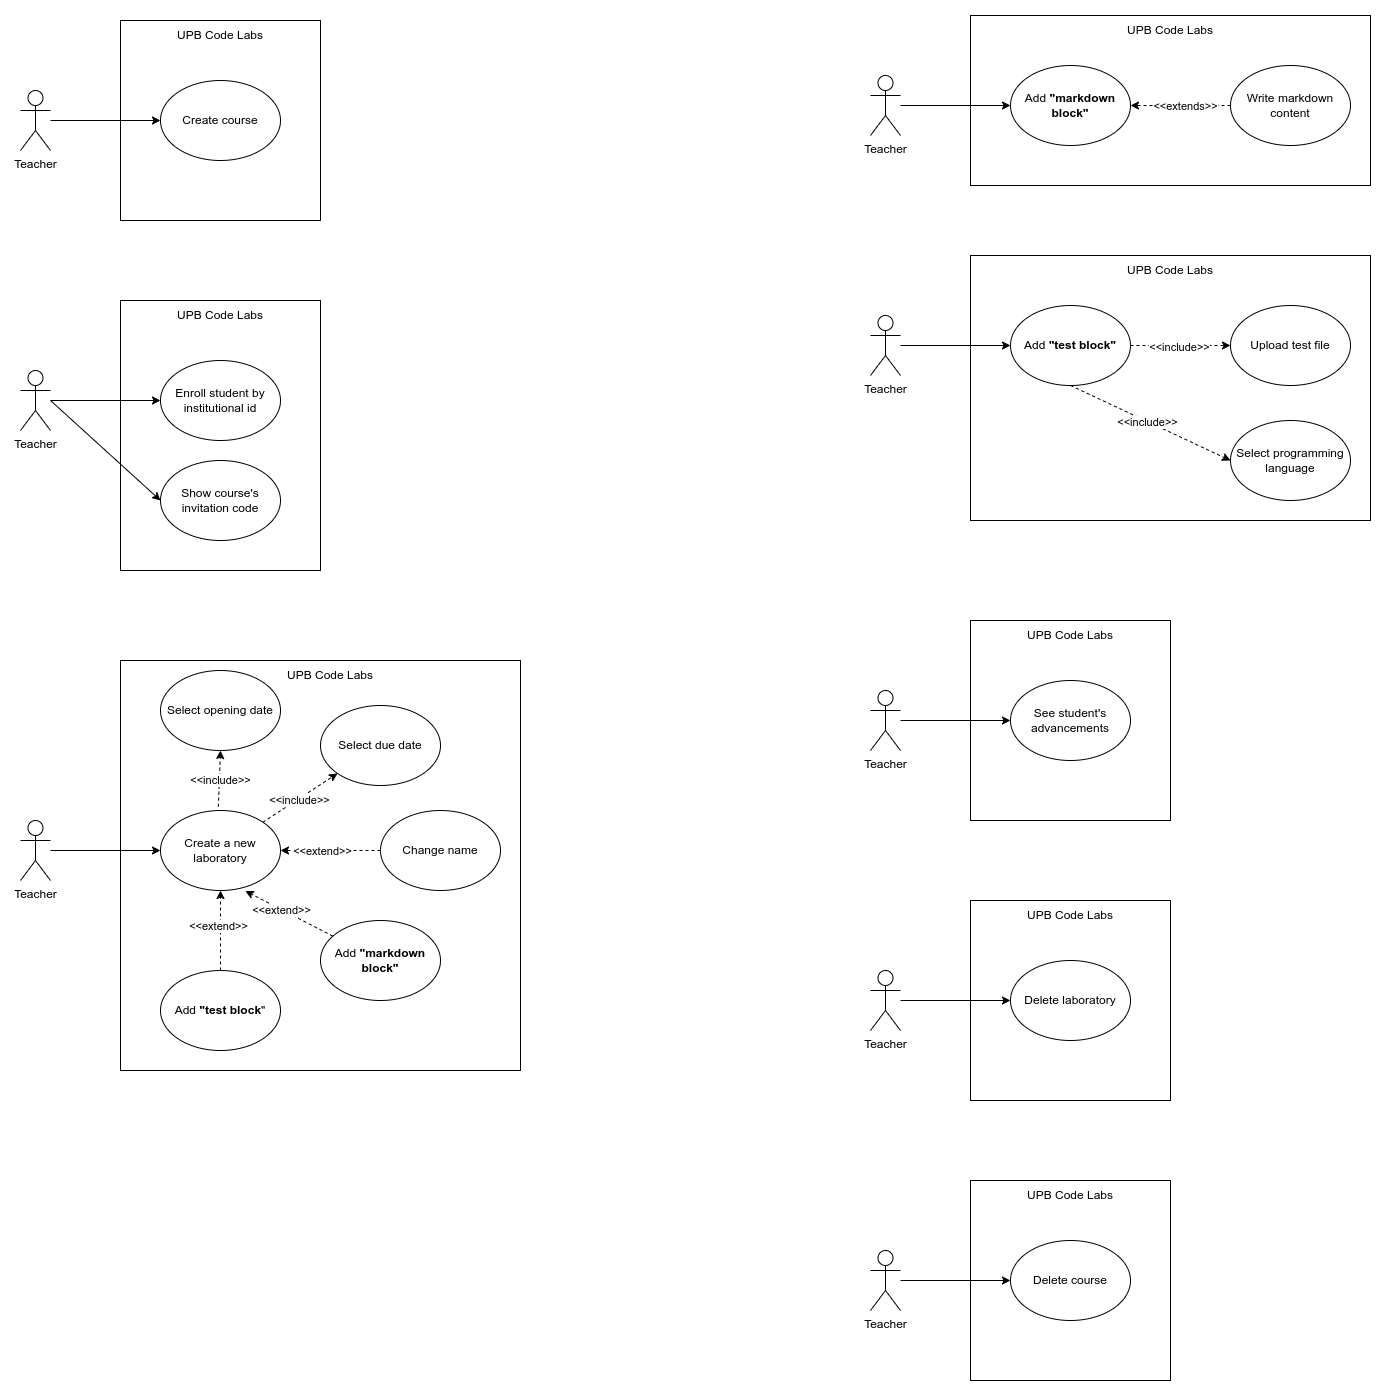

The diagram above was exported from draw.io. Its source (the exported page's mxGraphModel, read from the mxfile embedded in the PNG):
<mxGraphModel dx="1434" dy="833" grid="1" gridSize="10" guides="1" tooltips="1" connect="1" arrows="1" fold="1" page="1" pageScale="1" pageWidth="850" pageHeight="1100" math="0" shadow="0">
  <root>
    <mxCell id="0" />
    <mxCell id="1" parent="0" />
    <mxCell id="p5xGYlRuB5Lf_rrLv-sf-9" value="" style="rounded=0;whiteSpace=wrap;html=1;strokeColor=none;" vertex="1" parent="1">
      <mxGeometry width="340" height="240" as="geometry" />
    </mxCell>
    <mxCell id="p5xGYlRuB5Lf_rrLv-sf-3" value="" style="rounded=0;whiteSpace=wrap;html=1;" vertex="1" parent="1">
      <mxGeometry x="120" y="20" width="200" height="200" as="geometry" />
    </mxCell>
    <mxCell id="p5xGYlRuB5Lf_rrLv-sf-8" style="edgeStyle=orthogonalEdgeStyle;rounded=0;orthogonalLoop=1;jettySize=auto;html=1;" edge="1" parent="1" source="p5xGYlRuB5Lf_rrLv-sf-1" target="p5xGYlRuB5Lf_rrLv-sf-7">
      <mxGeometry relative="1" as="geometry" />
    </mxCell>
    <mxCell id="p5xGYlRuB5Lf_rrLv-sf-1" value="Teacher" style="shape=umlActor;verticalLabelPosition=bottom;verticalAlign=top;html=1;outlineConnect=0;" vertex="1" parent="1">
      <mxGeometry x="20" y="90" width="30" height="60" as="geometry" />
    </mxCell>
    <mxCell id="p5xGYlRuB5Lf_rrLv-sf-5" value="UPB Code Labs" style="text;html=1;strokeColor=none;fillColor=none;align=center;verticalAlign=middle;whiteSpace=wrap;rounded=0;" vertex="1" parent="1">
      <mxGeometry x="175" y="20" width="90" height="30" as="geometry" />
    </mxCell>
    <mxCell id="p5xGYlRuB5Lf_rrLv-sf-7" value="Create course" style="ellipse;whiteSpace=wrap;html=1;" vertex="1" parent="1">
      <mxGeometry x="160" y="80" width="120" height="80" as="geometry" />
    </mxCell>
    <mxCell id="p5xGYlRuB5Lf_rrLv-sf-10" value="" style="rounded=0;whiteSpace=wrap;html=1;strokeColor=none;" vertex="1" parent="1">
      <mxGeometry y="280" width="340" height="310" as="geometry" />
    </mxCell>
    <mxCell id="p5xGYlRuB5Lf_rrLv-sf-11" value="" style="rounded=0;whiteSpace=wrap;html=1;" vertex="1" parent="1">
      <mxGeometry x="120" y="300" width="200" height="270" as="geometry" />
    </mxCell>
    <mxCell id="p5xGYlRuB5Lf_rrLv-sf-12" style="edgeStyle=orthogonalEdgeStyle;rounded=0;orthogonalLoop=1;jettySize=auto;html=1;" edge="1" parent="1" source="p5xGYlRuB5Lf_rrLv-sf-13" target="p5xGYlRuB5Lf_rrLv-sf-15">
      <mxGeometry relative="1" as="geometry" />
    </mxCell>
    <mxCell id="p5xGYlRuB5Lf_rrLv-sf-13" value="Teacher" style="shape=umlActor;verticalLabelPosition=bottom;verticalAlign=top;html=1;outlineConnect=0;" vertex="1" parent="1">
      <mxGeometry x="20" y="370" width="30" height="60" as="geometry" />
    </mxCell>
    <mxCell id="p5xGYlRuB5Lf_rrLv-sf-14" value="UPB Code Labs" style="text;html=1;strokeColor=none;fillColor=none;align=center;verticalAlign=middle;whiteSpace=wrap;rounded=0;" vertex="1" parent="1">
      <mxGeometry x="175" y="300" width="90" height="30" as="geometry" />
    </mxCell>
    <mxCell id="p5xGYlRuB5Lf_rrLv-sf-15" value="Enroll student by institutional id" style="ellipse;whiteSpace=wrap;html=1;" vertex="1" parent="1">
      <mxGeometry x="160" y="360" width="120" height="80" as="geometry" />
    </mxCell>
    <mxCell id="p5xGYlRuB5Lf_rrLv-sf-16" value="Show course's invitation code" style="ellipse;whiteSpace=wrap;html=1;" vertex="1" parent="1">
      <mxGeometry x="160" y="460" width="120" height="80" as="geometry" />
    </mxCell>
    <mxCell id="p5xGYlRuB5Lf_rrLv-sf-18" value="" style="endArrow=classic;html=1;rounded=0;entryX=0;entryY=0.5;entryDx=0;entryDy=0;" edge="1" parent="1" target="p5xGYlRuB5Lf_rrLv-sf-16">
      <mxGeometry width="50" height="50" relative="1" as="geometry">
        <mxPoint x="50" y="400" as="sourcePoint" />
        <mxPoint x="470" y="390" as="targetPoint" />
      </mxGeometry>
    </mxCell>
    <mxCell id="p5xGYlRuB5Lf_rrLv-sf-19" value="" style="rounded=0;whiteSpace=wrap;html=1;strokeColor=none;" vertex="1" parent="1">
      <mxGeometry y="640" width="540" height="445" as="geometry" />
    </mxCell>
    <mxCell id="p5xGYlRuB5Lf_rrLv-sf-20" value="" style="rounded=0;whiteSpace=wrap;html=1;" vertex="1" parent="1">
      <mxGeometry x="120" y="660" width="400" height="410" as="geometry" />
    </mxCell>
    <mxCell id="p5xGYlRuB5Lf_rrLv-sf-21" style="edgeStyle=orthogonalEdgeStyle;rounded=0;orthogonalLoop=1;jettySize=auto;html=1;" edge="1" parent="1" source="p5xGYlRuB5Lf_rrLv-sf-22" target="p5xGYlRuB5Lf_rrLv-sf-24">
      <mxGeometry relative="1" as="geometry" />
    </mxCell>
    <mxCell id="p5xGYlRuB5Lf_rrLv-sf-22" value="Teacher" style="shape=umlActor;verticalLabelPosition=bottom;verticalAlign=top;html=1;outlineConnect=0;" vertex="1" parent="1">
      <mxGeometry x="20" y="820" width="30" height="60" as="geometry" />
    </mxCell>
    <mxCell id="p5xGYlRuB5Lf_rrLv-sf-23" value="UPB Code Labs" style="text;html=1;strokeColor=none;fillColor=none;align=center;verticalAlign=middle;whiteSpace=wrap;rounded=0;" vertex="1" parent="1">
      <mxGeometry x="285" y="660" width="90" height="30" as="geometry" />
    </mxCell>
    <mxCell id="p5xGYlRuB5Lf_rrLv-sf-24" value="Create a new laboratory" style="ellipse;whiteSpace=wrap;html=1;" vertex="1" parent="1">
      <mxGeometry x="160" y="810" width="120" height="80" as="geometry" />
    </mxCell>
    <mxCell id="p5xGYlRuB5Lf_rrLv-sf-27" value="Change name" style="ellipse;whiteSpace=wrap;html=1;" vertex="1" parent="1">
      <mxGeometry x="380" y="810" width="120" height="80" as="geometry" />
    </mxCell>
    <mxCell id="p5xGYlRuB5Lf_rrLv-sf-30" value="Add &lt;b&gt;&quot;markdown block&quot;&lt;/b&gt;" style="ellipse;whiteSpace=wrap;html=1;" vertex="1" parent="1">
      <mxGeometry x="320" y="920" width="120" height="80" as="geometry" />
    </mxCell>
    <mxCell id="p5xGYlRuB5Lf_rrLv-sf-31" value="Add &lt;b&gt;&quot;test block&lt;/b&gt;&quot;" style="ellipse;whiteSpace=wrap;html=1;" vertex="1" parent="1">
      <mxGeometry x="160" y="970" width="120" height="80" as="geometry" />
    </mxCell>
    <mxCell id="p5xGYlRuB5Lf_rrLv-sf-32" value="" style="endArrow=classic;html=1;rounded=0;entryX=0.707;entryY=1.006;entryDx=0;entryDy=0;dashed=1;entryPerimeter=0;" edge="1" parent="1" source="p5xGYlRuB5Lf_rrLv-sf-30" target="p5xGYlRuB5Lf_rrLv-sf-24">
      <mxGeometry width="50" height="50" relative="1" as="geometry">
        <mxPoint x="270" y="860" as="sourcePoint" />
        <mxPoint x="320" y="810" as="targetPoint" />
      </mxGeometry>
    </mxCell>
    <mxCell id="p5xGYlRuB5Lf_rrLv-sf-34" value="&amp;lt;&amp;lt;extend&amp;gt;&amp;gt;" style="edgeLabel;html=1;align=center;verticalAlign=middle;resizable=0;points=[];" vertex="1" connectable="0" parent="p5xGYlRuB5Lf_rrLv-sf-32">
      <mxGeometry x="0.1748" relative="1" as="geometry">
        <mxPoint as="offset" />
      </mxGeometry>
    </mxCell>
    <mxCell id="p5xGYlRuB5Lf_rrLv-sf-33" value="" style="endArrow=classic;html=1;rounded=0;exitX=0.5;exitY=0;exitDx=0;exitDy=0;dashed=1;entryX=0.5;entryY=1;entryDx=0;entryDy=0;" edge="1" parent="1" source="p5xGYlRuB5Lf_rrLv-sf-31" target="p5xGYlRuB5Lf_rrLv-sf-24">
      <mxGeometry width="50" height="50" relative="1" as="geometry">
        <mxPoint x="400" y="860" as="sourcePoint" />
        <mxPoint x="290" y="770" as="targetPoint" />
      </mxGeometry>
    </mxCell>
    <mxCell id="p5xGYlRuB5Lf_rrLv-sf-35" value="&amp;lt;&amp;lt;extend&amp;gt;&amp;gt;" style="edgeLabel;html=1;align=center;verticalAlign=middle;resizable=0;points=[];" vertex="1" connectable="0" parent="p5xGYlRuB5Lf_rrLv-sf-33">
      <mxGeometry x="0.105" y="3" relative="1" as="geometry">
        <mxPoint y="-1" as="offset" />
      </mxGeometry>
    </mxCell>
    <mxCell id="p5xGYlRuB5Lf_rrLv-sf-36" value="Select due date" style="ellipse;whiteSpace=wrap;html=1;" vertex="1" parent="1">
      <mxGeometry x="320" y="705" width="120" height="80" as="geometry" />
    </mxCell>
    <mxCell id="p5xGYlRuB5Lf_rrLv-sf-37" value="" style="endArrow=classic;html=1;rounded=0;exitX=1;exitY=0;exitDx=0;exitDy=0;dashed=1;" edge="1" parent="1" source="p5xGYlRuB5Lf_rrLv-sf-24" target="p5xGYlRuB5Lf_rrLv-sf-36">
      <mxGeometry width="50" height="50" relative="1" as="geometry">
        <mxPoint x="270" y="860" as="sourcePoint" />
        <mxPoint x="320" y="810" as="targetPoint" />
      </mxGeometry>
    </mxCell>
    <mxCell id="p5xGYlRuB5Lf_rrLv-sf-38" value="&amp;lt;&amp;lt;include&amp;gt;&amp;gt;" style="edgeLabel;html=1;align=center;verticalAlign=middle;resizable=0;points=[];" vertex="1" connectable="0" parent="p5xGYlRuB5Lf_rrLv-sf-37">
      <mxGeometry x="-0.0329" y="-1" relative="1" as="geometry">
        <mxPoint as="offset" />
      </mxGeometry>
    </mxCell>
    <mxCell id="p5xGYlRuB5Lf_rrLv-sf-40" value="" style="endArrow=classic;html=1;rounded=0;entryX=1;entryY=0.5;entryDx=0;entryDy=0;dashed=1;exitX=0;exitY=0.5;exitDx=0;exitDy=0;" edge="1" parent="1" source="p5xGYlRuB5Lf_rrLv-sf-27" target="p5xGYlRuB5Lf_rrLv-sf-24">
      <mxGeometry width="50" height="50" relative="1" as="geometry">
        <mxPoint x="410" y="835" as="sourcePoint" />
        <mxPoint x="335" y="750" as="targetPoint" />
      </mxGeometry>
    </mxCell>
    <mxCell id="p5xGYlRuB5Lf_rrLv-sf-41" value="&amp;lt;&amp;lt;extend&amp;gt;&amp;gt;" style="edgeLabel;html=1;align=center;verticalAlign=middle;resizable=0;points=[];" vertex="1" connectable="0" parent="p5xGYlRuB5Lf_rrLv-sf-40">
      <mxGeometry x="0.1748" relative="1" as="geometry">
        <mxPoint as="offset" />
      </mxGeometry>
    </mxCell>
    <mxCell id="p5xGYlRuB5Lf_rrLv-sf-42" value="Select opening date" style="ellipse;whiteSpace=wrap;html=1;" vertex="1" parent="1">
      <mxGeometry x="160" y="670" width="120" height="80" as="geometry" />
    </mxCell>
    <mxCell id="p5xGYlRuB5Lf_rrLv-sf-44" value="" style="endArrow=classic;html=1;rounded=0;exitX=0.482;exitY=-0.048;exitDx=0;exitDy=0;dashed=1;exitPerimeter=0;entryX=0.5;entryY=1;entryDx=0;entryDy=0;" edge="1" parent="1" source="p5xGYlRuB5Lf_rrLv-sf-24" target="p5xGYlRuB5Lf_rrLv-sf-42">
      <mxGeometry width="50" height="50" relative="1" as="geometry">
        <mxPoint x="280" y="730" as="sourcePoint" />
        <mxPoint x="210" y="750" as="targetPoint" />
      </mxGeometry>
    </mxCell>
    <mxCell id="p5xGYlRuB5Lf_rrLv-sf-45" value="&amp;lt;&amp;lt;include&amp;gt;&amp;gt;" style="edgeLabel;html=1;align=center;verticalAlign=middle;resizable=0;points=[];" vertex="1" connectable="0" parent="p5xGYlRuB5Lf_rrLv-sf-44">
      <mxGeometry x="-0.0329" y="-1" relative="1" as="geometry">
        <mxPoint as="offset" />
      </mxGeometry>
    </mxCell>
    <mxCell id="p5xGYlRuB5Lf_rrLv-sf-46" value="" style="rounded=0;whiteSpace=wrap;html=1;strokeColor=none;" vertex="1" parent="1">
      <mxGeometry x="850" width="540" height="210" as="geometry" />
    </mxCell>
    <mxCell id="p5xGYlRuB5Lf_rrLv-sf-47" value="" style="rounded=0;whiteSpace=wrap;html=1;" vertex="1" parent="1">
      <mxGeometry x="970" y="15" width="400" height="170" as="geometry" />
    </mxCell>
    <mxCell id="p5xGYlRuB5Lf_rrLv-sf-48" style="edgeStyle=orthogonalEdgeStyle;rounded=0;orthogonalLoop=1;jettySize=auto;html=1;" edge="1" parent="1" source="p5xGYlRuB5Lf_rrLv-sf-49" target="p5xGYlRuB5Lf_rrLv-sf-51">
      <mxGeometry relative="1" as="geometry" />
    </mxCell>
    <mxCell id="p5xGYlRuB5Lf_rrLv-sf-49" value="Teacher" style="shape=umlActor;verticalLabelPosition=bottom;verticalAlign=top;html=1;outlineConnect=0;" vertex="1" parent="1">
      <mxGeometry x="870" y="75" width="30" height="60" as="geometry" />
    </mxCell>
    <mxCell id="p5xGYlRuB5Lf_rrLv-sf-50" value="UPB Code Labs" style="text;html=1;strokeColor=none;fillColor=none;align=center;verticalAlign=middle;whiteSpace=wrap;rounded=0;" vertex="1" parent="1">
      <mxGeometry x="1125" y="15" width="90" height="30" as="geometry" />
    </mxCell>
    <mxCell id="p5xGYlRuB5Lf_rrLv-sf-51" value="Add &lt;b&gt;&quot;markdown block&quot;&lt;/b&gt;" style="ellipse;whiteSpace=wrap;html=1;" vertex="1" parent="1">
      <mxGeometry x="1010" y="65" width="120" height="80" as="geometry" />
    </mxCell>
    <mxCell id="p5xGYlRuB5Lf_rrLv-sf-56" value="" style="edgeStyle=orthogonalEdgeStyle;rounded=0;orthogonalLoop=1;jettySize=auto;html=1;dashed=1;" edge="1" parent="1" source="p5xGYlRuB5Lf_rrLv-sf-55" target="p5xGYlRuB5Lf_rrLv-sf-51">
      <mxGeometry relative="1" as="geometry" />
    </mxCell>
    <mxCell id="p5xGYlRuB5Lf_rrLv-sf-58" value="&amp;lt;&amp;lt;extends&amp;gt;&amp;gt;" style="edgeLabel;html=1;align=center;verticalAlign=middle;resizable=0;points=[];" vertex="1" connectable="0" parent="p5xGYlRuB5Lf_rrLv-sf-56">
      <mxGeometry x="-0.09" relative="1" as="geometry">
        <mxPoint as="offset" />
      </mxGeometry>
    </mxCell>
    <mxCell id="p5xGYlRuB5Lf_rrLv-sf-55" value="Write markdown content" style="ellipse;whiteSpace=wrap;html=1;" vertex="1" parent="1">
      <mxGeometry x="1230" y="65" width="120" height="80" as="geometry" />
    </mxCell>
    <mxCell id="p5xGYlRuB5Lf_rrLv-sf-59" value="" style="rounded=0;whiteSpace=wrap;html=1;strokeColor=none;" vertex="1" parent="1">
      <mxGeometry x="850" y="240" width="540" height="300" as="geometry" />
    </mxCell>
    <mxCell id="p5xGYlRuB5Lf_rrLv-sf-60" value="" style="rounded=0;whiteSpace=wrap;html=1;" vertex="1" parent="1">
      <mxGeometry x="970" y="255" width="400" height="265" as="geometry" />
    </mxCell>
    <mxCell id="p5xGYlRuB5Lf_rrLv-sf-61" style="edgeStyle=orthogonalEdgeStyle;rounded=0;orthogonalLoop=1;jettySize=auto;html=1;" edge="1" parent="1" source="p5xGYlRuB5Lf_rrLv-sf-62" target="p5xGYlRuB5Lf_rrLv-sf-64">
      <mxGeometry relative="1" as="geometry" />
    </mxCell>
    <mxCell id="p5xGYlRuB5Lf_rrLv-sf-62" value="Teacher" style="shape=umlActor;verticalLabelPosition=bottom;verticalAlign=top;html=1;outlineConnect=0;" vertex="1" parent="1">
      <mxGeometry x="870" y="315" width="30" height="60" as="geometry" />
    </mxCell>
    <mxCell id="p5xGYlRuB5Lf_rrLv-sf-63" value="UPB Code Labs" style="text;html=1;strokeColor=none;fillColor=none;align=center;verticalAlign=middle;whiteSpace=wrap;rounded=0;" vertex="1" parent="1">
      <mxGeometry x="1125" y="255" width="90" height="30" as="geometry" />
    </mxCell>
    <mxCell id="p5xGYlRuB5Lf_rrLv-sf-64" value="Add &lt;b&gt;&quot;test block&quot;&lt;/b&gt;" style="ellipse;whiteSpace=wrap;html=1;" vertex="1" parent="1">
      <mxGeometry x="1010" y="305" width="120" height="80" as="geometry" />
    </mxCell>
    <mxCell id="p5xGYlRuB5Lf_rrLv-sf-67" value="Upload test file" style="ellipse;whiteSpace=wrap;html=1;" vertex="1" parent="1">
      <mxGeometry x="1230" y="305" width="120" height="80" as="geometry" />
    </mxCell>
    <mxCell id="p5xGYlRuB5Lf_rrLv-sf-68" value="" style="endArrow=classic;html=1;rounded=0;exitX=1;exitY=0.5;exitDx=0;exitDy=0;dashed=1;entryX=0;entryY=0.5;entryDx=0;entryDy=0;" edge="1" parent="1" source="p5xGYlRuB5Lf_rrLv-sf-64" target="p5xGYlRuB5Lf_rrLv-sf-67">
      <mxGeometry width="50" height="50" relative="1" as="geometry">
        <mxPoint x="1200" y="379" as="sourcePoint" />
        <mxPoint x="1275" y="330" as="targetPoint" />
      </mxGeometry>
    </mxCell>
    <mxCell id="p5xGYlRuB5Lf_rrLv-sf-69" value="&amp;lt;&amp;lt;include&amp;gt;&amp;gt;" style="edgeLabel;html=1;align=center;verticalAlign=middle;resizable=0;points=[];" vertex="1" connectable="0" parent="p5xGYlRuB5Lf_rrLv-sf-68">
      <mxGeometry x="-0.0329" y="-1" relative="1" as="geometry">
        <mxPoint as="offset" />
      </mxGeometry>
    </mxCell>
    <mxCell id="p5xGYlRuB5Lf_rrLv-sf-70" value="Select programming language" style="ellipse;whiteSpace=wrap;html=1;" vertex="1" parent="1">
      <mxGeometry x="1230" y="420" width="120" height="80" as="geometry" />
    </mxCell>
    <mxCell id="p5xGYlRuB5Lf_rrLv-sf-71" value="" style="endArrow=classic;html=1;rounded=0;exitX=0.5;exitY=1;exitDx=0;exitDy=0;dashed=1;entryX=0;entryY=0.5;entryDx=0;entryDy=0;" edge="1" parent="1" source="p5xGYlRuB5Lf_rrLv-sf-64" target="p5xGYlRuB5Lf_rrLv-sf-70">
      <mxGeometry width="50" height="50" relative="1" as="geometry">
        <mxPoint x="1130" y="360" as="sourcePoint" />
        <mxPoint x="1230" y="360" as="targetPoint" />
      </mxGeometry>
    </mxCell>
    <mxCell id="p5xGYlRuB5Lf_rrLv-sf-72" value="&amp;lt;&amp;lt;include&amp;gt;&amp;gt;" style="edgeLabel;html=1;align=center;verticalAlign=middle;resizable=0;points=[];" vertex="1" connectable="0" parent="p5xGYlRuB5Lf_rrLv-sf-71">
      <mxGeometry x="-0.0329" y="-1" relative="1" as="geometry">
        <mxPoint as="offset" />
      </mxGeometry>
    </mxCell>
    <mxCell id="p5xGYlRuB5Lf_rrLv-sf-73" value="" style="rounded=0;whiteSpace=wrap;html=1;strokeColor=none;" vertex="1" parent="1">
      <mxGeometry x="850" y="600" width="340" height="240" as="geometry" />
    </mxCell>
    <mxCell id="p5xGYlRuB5Lf_rrLv-sf-74" value="" style="rounded=0;whiteSpace=wrap;html=1;" vertex="1" parent="1">
      <mxGeometry x="970" y="620" width="200" height="200" as="geometry" />
    </mxCell>
    <mxCell id="p5xGYlRuB5Lf_rrLv-sf-75" style="edgeStyle=orthogonalEdgeStyle;rounded=0;orthogonalLoop=1;jettySize=auto;html=1;" edge="1" parent="1" source="p5xGYlRuB5Lf_rrLv-sf-76" target="p5xGYlRuB5Lf_rrLv-sf-78">
      <mxGeometry relative="1" as="geometry" />
    </mxCell>
    <mxCell id="p5xGYlRuB5Lf_rrLv-sf-76" value="Teacher" style="shape=umlActor;verticalLabelPosition=bottom;verticalAlign=top;html=1;outlineConnect=0;" vertex="1" parent="1">
      <mxGeometry x="870" y="690" width="30" height="60" as="geometry" />
    </mxCell>
    <mxCell id="p5xGYlRuB5Lf_rrLv-sf-77" value="UPB Code Labs" style="text;html=1;strokeColor=none;fillColor=none;align=center;verticalAlign=middle;whiteSpace=wrap;rounded=0;" vertex="1" parent="1">
      <mxGeometry x="1025" y="620" width="90" height="30" as="geometry" />
    </mxCell>
    <mxCell id="p5xGYlRuB5Lf_rrLv-sf-78" value="See student's advancements" style="ellipse;whiteSpace=wrap;html=1;" vertex="1" parent="1">
      <mxGeometry x="1010" y="680" width="120" height="80" as="geometry" />
    </mxCell>
    <mxCell id="p5xGYlRuB5Lf_rrLv-sf-79" value="" style="rounded=0;whiteSpace=wrap;html=1;strokeColor=none;" vertex="1" parent="1">
      <mxGeometry x="850" y="880" width="340" height="240" as="geometry" />
    </mxCell>
    <mxCell id="p5xGYlRuB5Lf_rrLv-sf-80" value="" style="rounded=0;whiteSpace=wrap;html=1;" vertex="1" parent="1">
      <mxGeometry x="970" y="900" width="200" height="200" as="geometry" />
    </mxCell>
    <mxCell id="p5xGYlRuB5Lf_rrLv-sf-81" style="edgeStyle=orthogonalEdgeStyle;rounded=0;orthogonalLoop=1;jettySize=auto;html=1;" edge="1" parent="1" source="p5xGYlRuB5Lf_rrLv-sf-82" target="p5xGYlRuB5Lf_rrLv-sf-84">
      <mxGeometry relative="1" as="geometry" />
    </mxCell>
    <mxCell id="p5xGYlRuB5Lf_rrLv-sf-82" value="Teacher" style="shape=umlActor;verticalLabelPosition=bottom;verticalAlign=top;html=1;outlineConnect=0;" vertex="1" parent="1">
      <mxGeometry x="870" y="970" width="30" height="60" as="geometry" />
    </mxCell>
    <mxCell id="p5xGYlRuB5Lf_rrLv-sf-83" value="UPB Code Labs" style="text;html=1;strokeColor=none;fillColor=none;align=center;verticalAlign=middle;whiteSpace=wrap;rounded=0;" vertex="1" parent="1">
      <mxGeometry x="1025" y="900" width="90" height="30" as="geometry" />
    </mxCell>
    <mxCell id="p5xGYlRuB5Lf_rrLv-sf-84" value="Delete laboratory" style="ellipse;whiteSpace=wrap;html=1;" vertex="1" parent="1">
      <mxGeometry x="1010" y="960" width="120" height="80" as="geometry" />
    </mxCell>
    <mxCell id="p5xGYlRuB5Lf_rrLv-sf-100" value="" style="rounded=0;whiteSpace=wrap;html=1;strokeColor=none;" vertex="1" parent="1">
      <mxGeometry x="850" y="1160" width="340" height="240" as="geometry" />
    </mxCell>
    <mxCell id="p5xGYlRuB5Lf_rrLv-sf-101" value="" style="rounded=0;whiteSpace=wrap;html=1;" vertex="1" parent="1">
      <mxGeometry x="970" y="1180" width="200" height="200" as="geometry" />
    </mxCell>
    <mxCell id="p5xGYlRuB5Lf_rrLv-sf-102" style="edgeStyle=orthogonalEdgeStyle;rounded=0;orthogonalLoop=1;jettySize=auto;html=1;" edge="1" parent="1" source="p5xGYlRuB5Lf_rrLv-sf-103" target="p5xGYlRuB5Lf_rrLv-sf-105">
      <mxGeometry relative="1" as="geometry" />
    </mxCell>
    <mxCell id="p5xGYlRuB5Lf_rrLv-sf-103" value="Teacher" style="shape=umlActor;verticalLabelPosition=bottom;verticalAlign=top;html=1;outlineConnect=0;" vertex="1" parent="1">
      <mxGeometry x="870" y="1250" width="30" height="60" as="geometry" />
    </mxCell>
    <mxCell id="p5xGYlRuB5Lf_rrLv-sf-104" value="UPB Code Labs" style="text;html=1;strokeColor=none;fillColor=none;align=center;verticalAlign=middle;whiteSpace=wrap;rounded=0;" vertex="1" parent="1">
      <mxGeometry x="1025" y="1180" width="90" height="30" as="geometry" />
    </mxCell>
    <mxCell id="p5xGYlRuB5Lf_rrLv-sf-105" value="Delete course" style="ellipse;whiteSpace=wrap;html=1;" vertex="1" parent="1">
      <mxGeometry x="1010" y="1240" width="120" height="80" as="geometry" />
    </mxCell>
  </root>
</mxGraphModel>